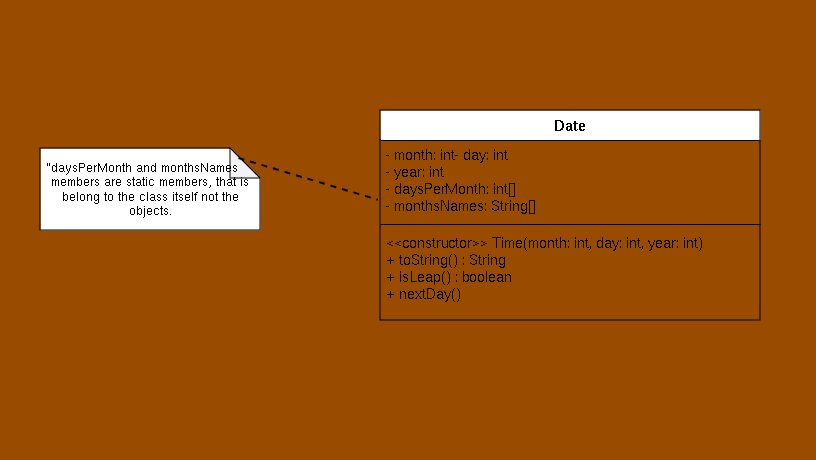

The diagram above was exported from draw.io. Its source (the exported page's mxGraphModel, read from the mxfile embedded in the PNG):
<mxGraphModel dx="1052" dy="685" grid="1" gridSize="10" guides="1" tooltips="1" connect="1" arrows="1" fold="1" page="1" pageScale="1" pageWidth="827" pageHeight="1169" background="#994C00" math="0" shadow="0">
  <root>
    <mxCell id="WIyWlLk6GJQsqaUBKTNV-0" />
    <mxCell id="WIyWlLk6GJQsqaUBKTNV-1" parent="WIyWlLk6GJQsqaUBKTNV-0" />
    <mxCell id="zkfFHV4jXpPFQw0GAbJ--0" value="Date" style="swimlane;fontStyle=1;align=center;verticalAlign=top;childLayout=stackLayout;horizontal=1;startSize=30;horizontalStack=0;resizeParent=1;resizeLast=0;collapsible=1;marginBottom=0;rounded=0;shadow=0;strokeWidth=1;fontSize=15;gradientColor=none;swimlaneFillColor=#994C00;" parent="WIyWlLk6GJQsqaUBKTNV-1" vertex="1">
      <mxGeometry x="380" y="120" width="380" height="210" as="geometry">
        <mxRectangle x="230" y="140" width="160" height="26" as="alternateBounds" />
      </mxGeometry>
    </mxCell>
    <mxCell id="zkfFHV4jXpPFQw0GAbJ--1" value="- month: int- day: int&#10;- year: int&#10;- daysPerMonth: int[]&#10;- monthsNames: String[]&#10;" style="text;align=left;verticalAlign=top;spacingLeft=4;spacingRight=4;overflow=hidden;rotatable=0;points=[[0,0.5],[1,0.5]];portConstraint=eastwest;fontSize=14;" parent="zkfFHV4jXpPFQw0GAbJ--0" vertex="1">
      <mxGeometry y="30" width="380" height="80" as="geometry" />
    </mxCell>
    <mxCell id="zkfFHV4jXpPFQw0GAbJ--4" value="" style="line;html=1;strokeWidth=1;align=left;verticalAlign=middle;spacingTop=-1;spacingLeft=3;spacingRight=3;rotatable=0;labelPosition=right;points=[];portConstraint=eastwest;" parent="zkfFHV4jXpPFQw0GAbJ--0" vertex="1">
      <mxGeometry y="110" width="380" height="8" as="geometry" />
    </mxCell>
    <mxCell id="zkfFHV4jXpPFQw0GAbJ--5" value="&lt;&lt;constructor&gt;&gt; Time(month: int, day: int, year: int)&#10;+ toString() : String&#10;+ isLeap() : boolean&#10;+ nextDay()&#10;&#10;" style="text;align=left;verticalAlign=top;spacingLeft=4;spacingRight=4;overflow=hidden;rotatable=0;points=[[0,0.5],[1,0.5]];portConstraint=eastwest;fontSize=14;" parent="zkfFHV4jXpPFQw0GAbJ--0" vertex="1">
      <mxGeometry y="118" width="380" height="92" as="geometry" />
    </mxCell>
    <mxCell id="7vIyD0a-nJEAnubDCwqe-0" value="&amp;nbsp;" style="text;html=1;align=center;verticalAlign=middle;resizable=0;points=[];autosize=1;strokeColor=none;fillColor=none;" parent="WIyWlLk6GJQsqaUBKTNV-1" vertex="1">
      <mxGeometry x="386" y="10" width="30" height="30" as="geometry" />
    </mxCell>
    <mxCell id="7vIyD0a-nJEAnubDCwqe-3" value="&amp;nbsp;" style="text;html=1;align=center;verticalAlign=middle;resizable=0;points=[];autosize=1;strokeColor=none;fillColor=none;" parent="WIyWlLk6GJQsqaUBKTNV-1" vertex="1">
      <mxGeometry x="400" y="440" width="30" height="30" as="geometry" />
    </mxCell>
    <mxCell id="S8MH1Mv8d5e-XZaEACOy-1" value="&quot;daysPerMonth and monthsNames&amp;nbsp;&amp;nbsp;&amp;nbsp;&amp;nbsp; members are static members, that is belong to the class itself not the objects." style="shape=note;whiteSpace=wrap;html=1;backgroundOutline=1;darkOpacity=0.05;" vertex="1" parent="WIyWlLk6GJQsqaUBKTNV-1">
      <mxGeometry x="40" y="158" width="220" height="82" as="geometry" />
    </mxCell>
    <mxCell id="S8MH1Mv8d5e-XZaEACOy-2" value="" style="endArrow=none;dashed=1;html=1;rounded=0;entryX=-0.007;entryY=0.74;entryDx=0;entryDy=0;entryPerimeter=0;exitX=0.9;exitY=0.116;exitDx=0;exitDy=0;exitPerimeter=0;strokeWidth=2;" edge="1" parent="WIyWlLk6GJQsqaUBKTNV-1" source="S8MH1Mv8d5e-XZaEACOy-1" target="zkfFHV4jXpPFQw0GAbJ--1">
      <mxGeometry width="50" height="50" relative="1" as="geometry">
        <mxPoint x="130" y="392" as="sourcePoint" />
        <mxPoint x="180" y="342" as="targetPoint" />
      </mxGeometry>
    </mxCell>
    <mxCell id="S8MH1Mv8d5e-XZaEACOy-3" value="&amp;nbsp;" style="text;html=1;align=center;verticalAlign=middle;resizable=0;points=[];autosize=1;strokeColor=none;fillColor=none;" vertex="1" parent="WIyWlLk6GJQsqaUBKTNV-1">
      <mxGeometry x="786" y="168" width="30" height="30" as="geometry" />
    </mxCell>
    <mxCell id="S8MH1Mv8d5e-XZaEACOy-5" value="&amp;nbsp;" style="text;html=1;align=center;verticalAlign=middle;resizable=0;points=[];autosize=1;strokeColor=none;fillColor=none;" vertex="1" parent="WIyWlLk6GJQsqaUBKTNV-1">
      <mxGeometry y="168" width="30" height="30" as="geometry" />
    </mxCell>
  </root>
</mxGraphModel>